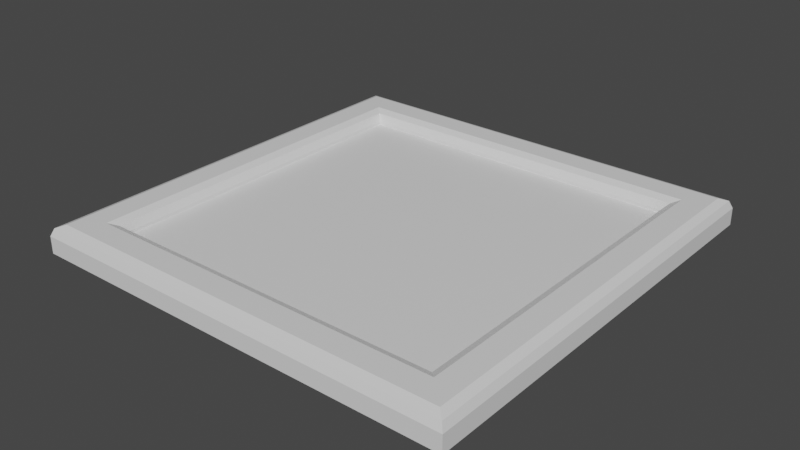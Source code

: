 # Source: picture.blend  (saved by Blender 2.93.20; exported with 4.5.12 LTS)
import bpy
from mathutils import Matrix  # noqa: F401  (used for matrix-valued properties, if any)

bpy.ops.wm.read_factory_settings(use_empty=True)
scene = bpy.context.scene
scene.name = 'Scene'

# ---- collections
col_collection = bpy.data.collections.new('Collection'); scene.collection.children.link(col_collection)

# ---- materials (node trees are filled in below, after node groups)
mat_material = bpy.data.materials.new('Material')
mat_material.alpha_threshold = 0.0
mat_material.use_transparent_shadow = False
mat_material.line_color = (0.0, 0.0, 0.0, 1.0)

# ---- material node trees
mat_material.use_nodes = True; mat_material.node_tree.nodes.clear()
_N = mat_material.node_tree.nodes; _L = mat_material.node_tree.links
n0 = _N.new('ShaderNodeOutputMaterial'); n0.name = 'Material Output'; n0.location = (300, 300)
n1 = _N.new('ShaderNodeBsdfPrincipled'); n1.name = 'Principled BSDF'; n1.location = (10, 300)
n1.distribution = 'GGX'
n1.subsurface_method = 'BURLEY'
n1.inputs[2].default_value = 0.4
n1.inputs[3].default_value = 1.45
n1.inputs[27].default_value = (0.0, 0.0, 0.0, 1.0)
n1.inputs[28].default_value = 1.0
_L.new(n1.outputs[0], n0.inputs[0])
n0.is_active_output = True

# ---- world
world_world = bpy.data.worlds.new('World'); scene.world = world_world
world_world.use_nodes = True; world_world.node_tree.nodes.clear()
_N = world_world.node_tree.nodes; _L = world_world.node_tree.links
n0 = _N.new('ShaderNodeOutputWorld'); n0.name = 'World Output'; n0.location = (300, 300)
n1 = _N.new('ShaderNodeBackground'); n1.name = 'Background'; n1.location = (10, 300)
n1.inputs[0].default_value = (0.05088, 0.05088, 0.05088, 1.0)
_L.new(n1.outputs[0], n0.inputs[0])
n0.is_active_output = True
world_world.color = (0.05088, 0.05088, 0.05088)
world_world.use_sun_shadow = False
world_world.sun_shadow_jitter_overblur = 0.0

# ---- meshes
me_cube = bpy.data.meshes.new('Cube')
me_cube.from_pydata([(1.0, 1.0, 0.0), (1.0, -1.0, 0.0), (-1.0, 1.0, 0.0), (-1.0, -1.0, 0.0), (0.7899, -0.7899, 0.06307), (-0.7899, -0.7899, 0.06307), (0.7899, 0.7899, 0.06307), (-0.7899, 0.7899, 0.06307), (0.8395, 0.8395, 0.1283), (0.7899, 0.7899, 0.07869), (0.8045, 0.8045, 0.1138), (0.8395, -0.8395, 0.1283), (0.7899, -0.7899, 0.07869), (0.8045, -0.8045, 0.1138), (-0.7899, 0.7899, 0.07869), (-0.8395, 0.8395, 0.1283), (-0.8045, 0.8045, 0.1138), (-0.7899, -0.7899, 0.07869), (-0.8395, -0.8395, 0.1283), (-0.8045, -0.8045, 0.1138), (1.0, -1.0, 0.07869), (0.9504, -0.9504, 0.1283), (0.9855, -0.9855, 0.1138), (-0.9504, -0.9504, 0.1283), (-1.0, -1.0, 0.07869), (-0.9855, -0.9855, 0.1138), (1.0, 1.0, 0.07869), (0.9504, 0.9504, 0.1283), (0.9855, 0.9855, 0.1138), (-0.9504, 0.9504, 0.1283), (-1.0, 1.0, 0.07869), (-0.9855, 0.9855, 0.1138)], [], [(15, 8, 27, 29), (3, 24, 30, 2), (2, 30, 26, 0), (2, 0, 1, 3), (1, 20, 24, 3), (14, 17, 5, 7), (9, 14, 7, 6), (0, 26, 20, 1), (17, 12, 4, 5), (8, 11, 21, 27), (18, 15, 29, 23), (11, 18, 23, 21), (21, 23, 25, 22), (22, 25, 24, 20), (27, 21, 22, 28), (28, 22, 20, 26), (23, 29, 31, 25), (25, 31, 30, 24), (29, 27, 28, 31), (31, 28, 26, 30), (12, 17, 19, 13), (13, 19, 18, 11), (9, 12, 13, 10), (10, 13, 11, 8), (17, 14, 16, 19), (19, 16, 15, 18), (14, 9, 10, 16), (16, 10, 8, 15), (12, 9, 6, 4)])
_uv = me_cube.uv_layers.new(name='UVMap')
_uv.uv.foreach_set('vector', [0.8549, 0.5201, 0.6451, 0.5201, 0.6312, 0.5062, 0.8688, 0.5062, 0.375, 0.0, 0.5283, 0.0, 0.5283, 0.25, 0.375, 0.25, 0.375, 0.25, 0.5283, 0.25, 0.5283, 0.5, 0.375, 0.5, 0.125, 0.5, 0.375, 0.5, 0.375, 0.75, 0.125, 0.75, 0.375, 0.75, 0.5283, 0.75, 0.5283, 1.0, 0.375, 1.0, 0.8487, 0.5263, 0.8487, 0.7237, 0.8487, 0.7237, 0.8487, 0.5263, 0.6513, 0.5263, 0.8487, 0.5263, 0.8487, 0.5263, 0.6513, 0.5263, 0.375, 0.5, 0.5283, 0.5, 0.5283, 0.75, 0.375, 0.75, 0.8487, 0.7237, 0.6513, 0.7237, 0.6513, 0.7237, 0.8487, 0.7237, 0.6451, 0.5201, 0.6451, 0.7299, 0.6312, 0.7438, 0.6312, 0.5062, 0.8549, 0.7299, 0.8549, 0.5201, 0.8688, 0.5062, 0.8688, 0.7438, 0.6451, 0.7299, 0.8549, 0.7299, 0.8688, 0.7438, 0.6312, 0.7438, 0.6312, 0.7438, 0.8688, 0.7438, 0.8732, 0.75, 0.6268, 0.75, 0.625, 0.7518, 0.625, 0.9982, 0.5283, 1.0, 0.5283, 0.75, 0.6312, 0.5062, 0.6312, 0.7438, 0.625, 0.7482, 0.625, 0.5018, 0.625, 0.5018, 0.625, 0.7482, 0.5283, 0.75, 0.5283, 0.5, 0.8688, 0.7438, 0.8688, 0.5062, 0.875, 0.5018, 0.875, 0.7482, 0.625, 0.001816, 0.625, 0.2482, 0.5283, 0.25, 0.5283, 0.0, 0.8688, 0.5062, 0.6312, 0.5062, 0.6268, 0.5, 0.8732, 0.5, 0.625, 0.2518, 0.625, 0.4982, 0.5283, 0.5, 0.5283, 0.25, 0.6513, 0.7237, 0.8487, 0.7237, 0.8487, 0.7237, 0.6513, 0.7237, 0.6513, 0.7237, 0.8487, 0.7237, 0.8549, 0.7299, 0.6451, 0.7299, 0.6513, 0.5263, 0.6513, 0.7237, 0.6513, 0.7237, 0.6513, 0.5263, 0.6513, 0.5263, 0.6513, 0.7237, 0.6451, 0.7299, 0.6451, 0.5201, 0.8487, 0.7237, 0.8487, 0.5263, 0.8487, 0.5263, 0.8487, 0.7237, 0.8487, 0.7237, 0.8487, 0.5263, 0.8549, 0.5201, 0.8549, 0.7299, 0.8487, 0.5263, 0.6513, 0.5263, 0.6513, 0.5263, 0.8487, 0.5263, 0.8487, 0.5263, 0.6513, 0.5263, 0.6451, 0.5201, 0.8549, 0.5201, 0.6513, 0.7237, 0.6513, 0.5263, 0.6513, 0.5263, 0.6513, 0.7237])
me_cube.materials.append(mat_material)
me_cube.use_remesh_preserve_volume = False
me_cube.use_remesh_preserve_attributes = False
me_cube.use_mirror_vertex_groups = False
me_cube.update()
me_cube_001 = bpy.data.meshes.new('Cube.001')
me_cube_001.from_pydata([(0.7899, -0.7899, 0.06307), (-0.7899, -0.7899, 0.06307), (0.7899, 0.7899, 0.06307), (-0.7899, 0.7899, 0.06307)], [], [(2, 3, 1, 0)])
_uv = me_cube_001.uv_layers.new(name='UVMap')
_uv.uv.foreach_set('vector', [0.6513, 0.5263, 0.8487, 0.5263, 0.8487, 0.7237, 0.6513, 0.7237])
me_cube_001.materials.append(mat_material)
me_cube_001.use_remesh_preserve_volume = False
me_cube_001.use_remesh_preserve_attributes = False
me_cube_001.use_mirror_vertex_groups = False
me_cube_001.update()

# ---- objects
ob_frame = bpy.data.objects.new('Frame', me_cube)
ob_picture = bpy.data.objects.new('Picture', me_cube_001)

# ---- transforms, parenting, visibility, modifiers, constraints
ob_frame.location = (0.0, 0.0, 0.0)
ob_frame.lock_rotations_4d = False
ob_frame.empty_display_type = 'ARROWS'
ob_frame.lineart.crease_threshold = 0.0
ob_picture.location = (0.0, 0.0, 0.0)
ob_picture.lock_rotations_4d = False
ob_picture.empty_display_type = 'ARROWS'
ob_picture.lineart.crease_threshold = 0.0

# ---- collection membership
col_collection.objects.link(ob_frame)
col_collection.objects.link(ob_picture)

# ---- scene / render settings (as saved in the file)
scene.frame_start = 1; scene.frame_end = 250; scene.frame_set(63)
scene.render.engine = 'BLENDER_EEVEE_NEXT'
scene.cycles.use_denoising = False
scene.cycles.samples = 128
scene.cycles.sampling_pattern = 'TABULATED_SOBOL'
scene.cycles.use_adaptive_sampling = False
scene.cycles.use_light_tree = False
scene.view_settings.view_transform = 'Filmic'
bpy.context.view_layer.update()

# ---- added for rendering (the .blend has no active camera and no usable light): camera, sun
cam_auto = bpy.data.cameras.new('AutoCamera')
cam_auto.lens = 50.0
cam_auto.sensor_width = 36.0
cam_auto.clip_end = 1000.0
ob_auto_camera = bpy.data.objects.new('AutoCamera', cam_auto)
scene.collection.objects.link(ob_auto_camera)
ob_auto_camera.location = (2.61962, -3.14355, 2.15985)
ob_auto_camera.rotation_euler = (1.09748, -7.21219e-08, 0.694738)
scene.camera = ob_auto_camera
light_auto_sun = bpy.data.lights.new('AutoSun', 'SUN')
light_auto_sun.energy = 3.0
light_auto_sun.angle = 0.0523599
ob_auto_sun = bpy.data.objects.new('AutoSun', light_auto_sun)
scene.collection.objects.link(ob_auto_sun)
ob_auto_sun.rotation_euler = (0.872665, 0.174533, 0.523599)
bpy.context.view_layer.update()
